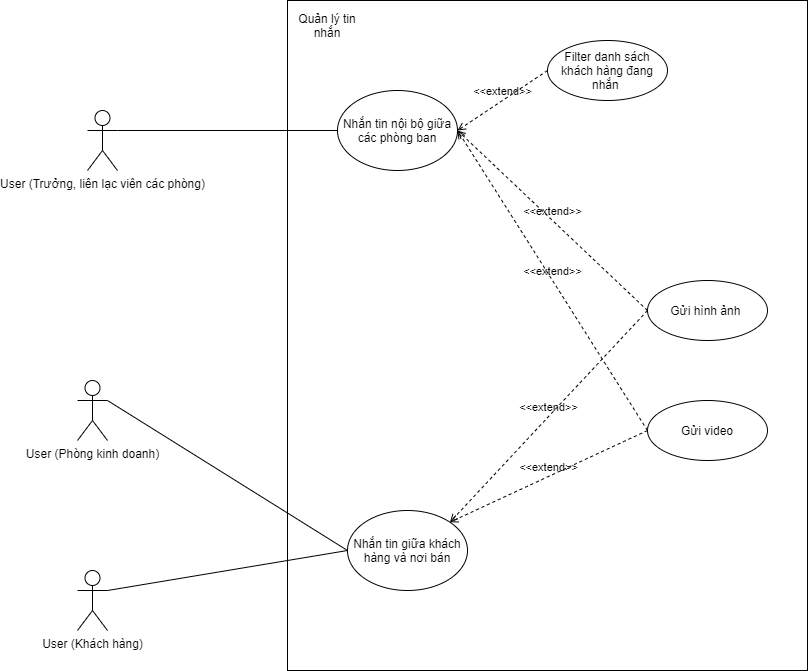

The diagram above was exported from draw.io. Its source (the exported page's mxGraphModel, read from the mxfile embedded in the PNG):
<mxGraphModel dx="1086" dy="708" grid="1" gridSize="10" guides="1" tooltips="1" connect="1" arrows="1" fold="1" page="1" pageScale="1" pageWidth="850" pageHeight="1100" math="0" shadow="0">
  <root>
    <mxCell id="0" />
    <mxCell id="1" parent="0" />
    <mxCell id="R-eI5QdBgEa24chrE9di-1" value="" style="rounded=0;whiteSpace=wrap;html=1;" parent="1" vertex="1">
      <mxGeometry x="360" y="60" width="520" height="670" as="geometry" />
    </mxCell>
    <mxCell id="R-eI5QdBgEa24chrE9di-2" value="Nhắn tin nội bộ giữa các phòng ban" style="ellipse;whiteSpace=wrap;html=1;" parent="1" vertex="1">
      <mxGeometry x="410" y="150" width="120" height="80" as="geometry" />
    </mxCell>
    <mxCell id="R-eI5QdBgEa24chrE9di-3" value="Nhắn tin giữa khách hàng và nơi bán" style="ellipse;whiteSpace=wrap;html=1;" parent="1" vertex="1">
      <mxGeometry x="420" y="570" width="120" height="80" as="geometry" />
    </mxCell>
    <mxCell id="R-eI5QdBgEa24chrE9di-4" value="Filter danh sách khách hàng đang nhắn&amp;nbsp;" style="ellipse;whiteSpace=wrap;html=1;" parent="1" vertex="1">
      <mxGeometry x="620" y="100" width="120" height="60" as="geometry" />
    </mxCell>
    <mxCell id="R-eI5QdBgEa24chrE9di-5" value="Gửi hình ảnh&amp;nbsp;" style="ellipse;whiteSpace=wrap;html=1;" parent="1" vertex="1">
      <mxGeometry x="720" y="340" width="120" height="60" as="geometry" />
    </mxCell>
    <mxCell id="R-eI5QdBgEa24chrE9di-6" value="Gửi video" style="ellipse;whiteSpace=wrap;html=1;" parent="1" vertex="1">
      <mxGeometry x="720" y="460" width="120" height="60" as="geometry" />
    </mxCell>
    <mxCell id="R-eI5QdBgEa24chrE9di-12" value="User (Trưởng, liên lạc viên các phòng)" style="shape=umlActor;verticalLabelPosition=bottom;verticalAlign=top;html=1;" parent="1" vertex="1">
      <mxGeometry x="160" y="170" width="30" height="60" as="geometry" />
    </mxCell>
    <mxCell id="R-eI5QdBgEa24chrE9di-13" value="" style="endArrow=none;html=1;rounded=0;exitX=1;exitY=0.3333333333333333;exitDx=0;exitDy=0;exitPerimeter=0;entryX=0;entryY=0.5;entryDx=0;entryDy=0;" parent="1" source="R-eI5QdBgEa24chrE9di-12" target="R-eI5QdBgEa24chrE9di-2" edge="1">
      <mxGeometry width="50" height="50" relative="1" as="geometry">
        <mxPoint x="430" y="420" as="sourcePoint" />
        <mxPoint x="480" y="370" as="targetPoint" />
      </mxGeometry>
    </mxCell>
    <mxCell id="R-eI5QdBgEa24chrE9di-14" value="User (Phòng kinh doanh)" style="shape=umlActor;verticalLabelPosition=bottom;verticalAlign=top;html=1;outlineConnect=0;" parent="1" vertex="1">
      <mxGeometry x="150" y="440" width="30" height="60" as="geometry" />
    </mxCell>
    <mxCell id="R-eI5QdBgEa24chrE9di-15" value="User (Khách hàng)" style="shape=umlActor;verticalLabelPosition=bottom;verticalAlign=top;html=1;outlineConnect=0;" parent="1" vertex="1">
      <mxGeometry x="150" y="630" width="30" height="60" as="geometry" />
    </mxCell>
    <mxCell id="R-eI5QdBgEa24chrE9di-16" value="" style="endArrow=none;html=1;rounded=0;exitX=1;exitY=0.3333333333333333;exitDx=0;exitDy=0;exitPerimeter=0;entryX=0;entryY=0.5;entryDx=0;entryDy=0;" parent="1" source="R-eI5QdBgEa24chrE9di-14" target="R-eI5QdBgEa24chrE9di-3" edge="1">
      <mxGeometry width="50" height="50" relative="1" as="geometry">
        <mxPoint x="300" y="630" as="sourcePoint" />
        <mxPoint x="350" y="580" as="targetPoint" />
      </mxGeometry>
    </mxCell>
    <mxCell id="R-eI5QdBgEa24chrE9di-18" value="" style="endArrow=none;html=1;rounded=0;exitX=1;exitY=0.3333333333333333;exitDx=0;exitDy=0;exitPerimeter=0;entryX=0;entryY=0.5;entryDx=0;entryDy=0;" parent="1" source="R-eI5QdBgEa24chrE9di-15" target="R-eI5QdBgEa24chrE9di-3" edge="1">
      <mxGeometry width="50" height="50" relative="1" as="geometry">
        <mxPoint x="190" y="470" as="sourcePoint" />
        <mxPoint x="430" y="620" as="targetPoint" />
      </mxGeometry>
    </mxCell>
    <mxCell id="R-eI5QdBgEa24chrE9di-19" value="Quản lý tin nhắn" style="text;html=1;strokeColor=none;fillColor=none;align=center;verticalAlign=middle;whiteSpace=wrap;rounded=0;" parent="1" vertex="1">
      <mxGeometry x="370" y="70" width="60" height="30" as="geometry" />
    </mxCell>
    <mxCell id="D4N4DxRnWU5Wwbk1ivFv-1" value="&amp;lt;&amp;lt;extend&amp;gt;&amp;gt;" style="html=1;verticalAlign=bottom;labelBackgroundColor=none;endArrow=open;endFill=0;dashed=1;rounded=0;exitX=0;exitY=0.5;exitDx=0;exitDy=0;entryX=1;entryY=0.5;entryDx=0;entryDy=0;" parent="1" source="R-eI5QdBgEa24chrE9di-4" target="R-eI5QdBgEa24chrE9di-2" edge="1">
      <mxGeometry width="160" relative="1" as="geometry">
        <mxPoint x="470" y="360" as="sourcePoint" />
        <mxPoint x="630" y="360" as="targetPoint" />
      </mxGeometry>
    </mxCell>
    <mxCell id="D4N4DxRnWU5Wwbk1ivFv-2" value="&amp;lt;&amp;lt;extend&amp;gt;&amp;gt;" style="html=1;verticalAlign=bottom;labelBackgroundColor=none;endArrow=open;endFill=0;dashed=1;rounded=0;exitX=0;exitY=0.5;exitDx=0;exitDy=0;entryX=1;entryY=0.5;entryDx=0;entryDy=0;" parent="1" source="R-eI5QdBgEa24chrE9di-5" target="R-eI5QdBgEa24chrE9di-2" edge="1">
      <mxGeometry width="160" relative="1" as="geometry">
        <mxPoint x="470" y="360" as="sourcePoint" />
        <mxPoint x="630" y="360" as="targetPoint" />
      </mxGeometry>
    </mxCell>
    <mxCell id="D4N4DxRnWU5Wwbk1ivFv-3" value="&amp;lt;&amp;lt;extend&amp;gt;&amp;gt;" style="html=1;verticalAlign=bottom;labelBackgroundColor=none;endArrow=open;endFill=0;dashed=1;rounded=0;exitX=0;exitY=0.5;exitDx=0;exitDy=0;entryX=1;entryY=0;entryDx=0;entryDy=0;" parent="1" source="R-eI5QdBgEa24chrE9di-5" target="R-eI5QdBgEa24chrE9di-3" edge="1">
      <mxGeometry width="160" relative="1" as="geometry">
        <mxPoint x="730" y="380" as="sourcePoint" />
        <mxPoint x="540" y="200" as="targetPoint" />
      </mxGeometry>
    </mxCell>
    <mxCell id="D4N4DxRnWU5Wwbk1ivFv-4" value="&amp;lt;&amp;lt;extend&amp;gt;&amp;gt;" style="html=1;verticalAlign=bottom;labelBackgroundColor=none;endArrow=open;endFill=0;dashed=1;rounded=0;exitX=0;exitY=0.5;exitDx=0;exitDy=0;entryX=1;entryY=0.5;entryDx=0;entryDy=0;" parent="1" source="R-eI5QdBgEa24chrE9di-6" target="R-eI5QdBgEa24chrE9di-2" edge="1">
      <mxGeometry width="160" relative="1" as="geometry">
        <mxPoint x="730" y="380" as="sourcePoint" />
        <mxPoint x="532.4264068711927" y="591.7157287525383" as="targetPoint" />
      </mxGeometry>
    </mxCell>
    <mxCell id="D4N4DxRnWU5Wwbk1ivFv-5" value="&amp;lt;&amp;lt;extend&amp;gt;&amp;gt;" style="html=1;verticalAlign=bottom;labelBackgroundColor=none;endArrow=open;endFill=0;dashed=1;rounded=0;exitX=0;exitY=0.5;exitDx=0;exitDy=0;entryX=1;entryY=0;entryDx=0;entryDy=0;" parent="1" source="R-eI5QdBgEa24chrE9di-6" target="R-eI5QdBgEa24chrE9di-3" edge="1">
      <mxGeometry width="160" relative="1" as="geometry">
        <mxPoint x="730" y="500" as="sourcePoint" />
        <mxPoint x="540" y="200" as="targetPoint" />
      </mxGeometry>
    </mxCell>
  </root>
</mxGraphModel>